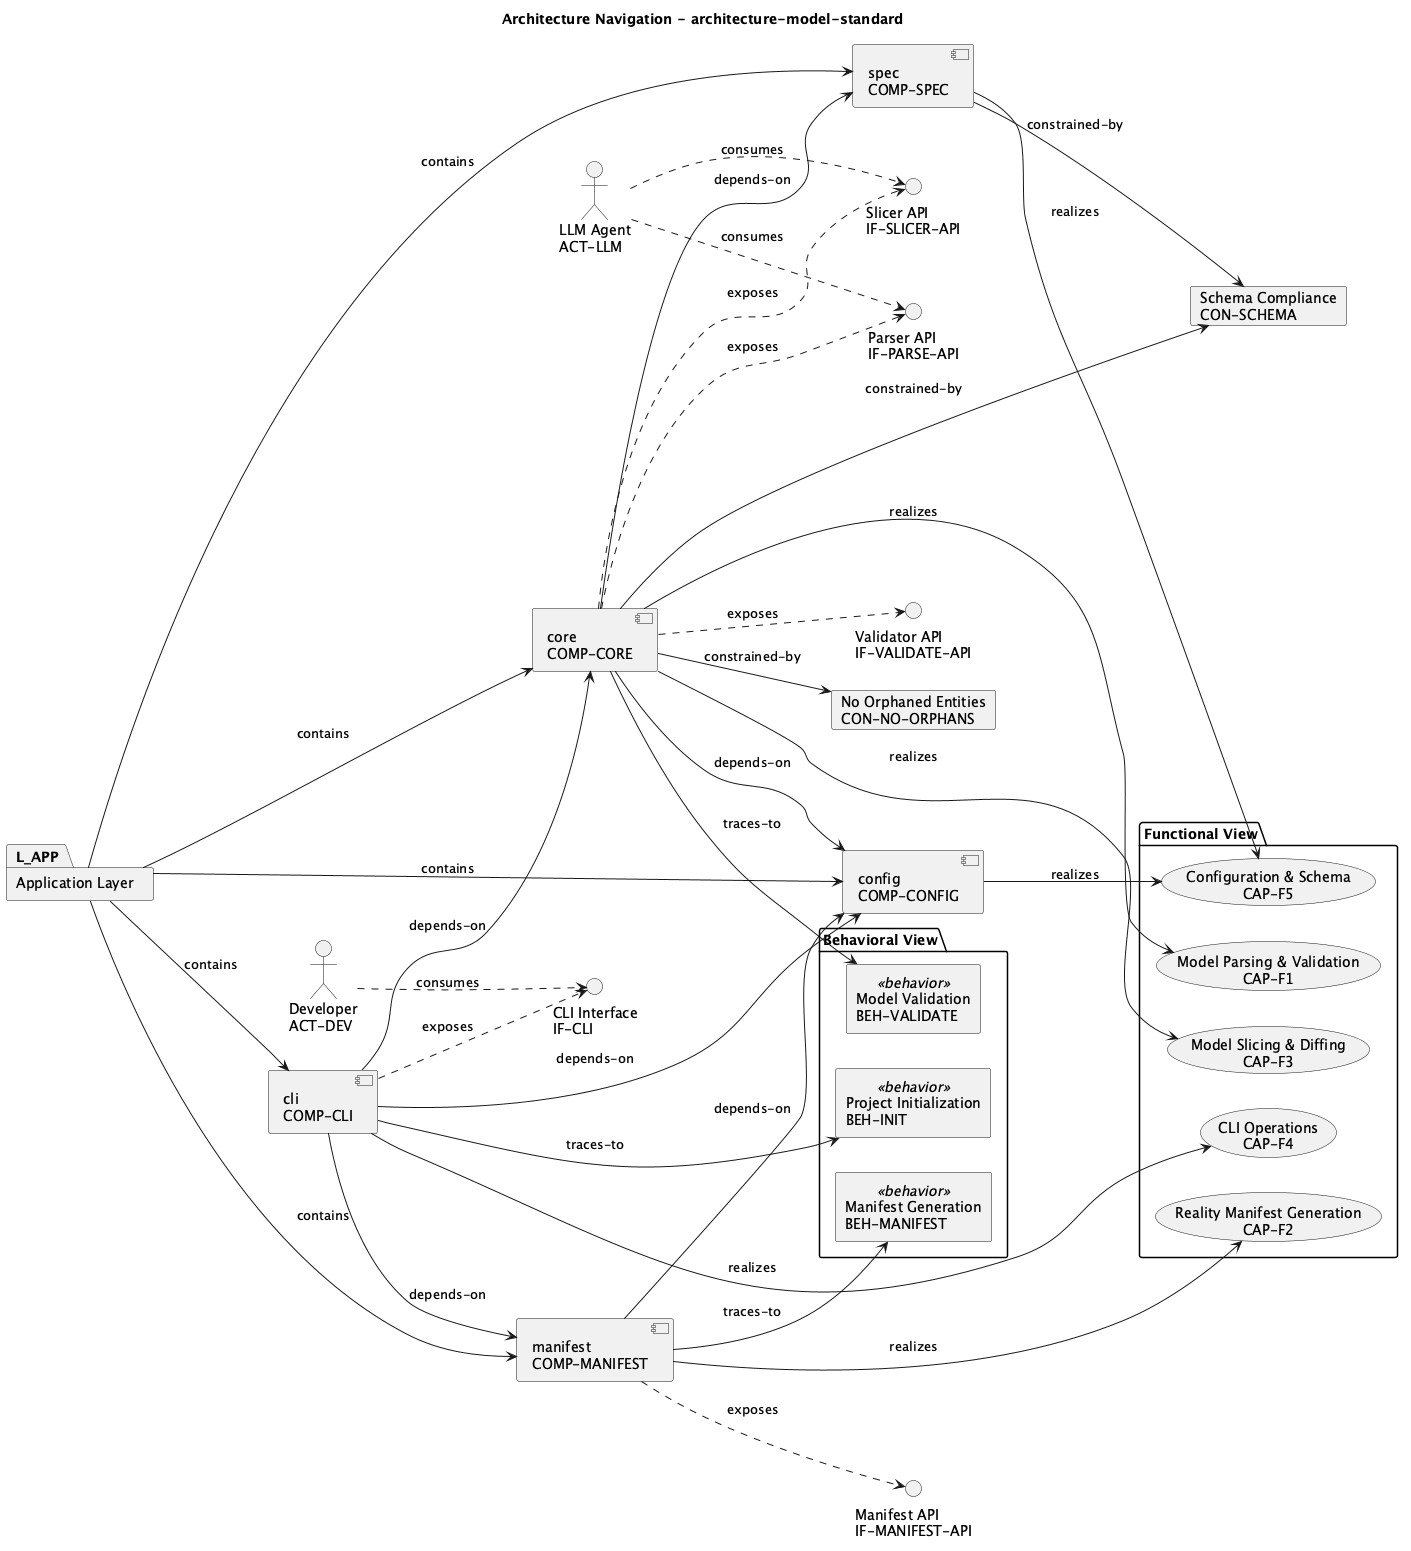

The diagram above was rendered by PlantUML. Its source (embedded in the PNG):
@startuml
title Architecture Navigation - architecture-model-standard
left to right direction

actor "Developer\nACT-DEV" as ACT_DEV
actor "LLM Agent\nACT-LLM" as ACT_LLM

package "Functional View" {
    usecase "Model Parsing & Validation\nCAP-F1" as CAP_F1
    usecase "Reality Manifest Generation\nCAP-F2" as CAP_F2
    usecase "Model Slicing & Diffing\nCAP-F3" as CAP_F3
    usecase "CLI Operations\nCAP-F4" as CAP_F4
    usecase "Configuration & Schema\nCAP-F5" as CAP_F5
}

package "Behavioral View" {
    rectangle "Project Initialization\nBEH-INIT" as BEH_INIT <<behavior>>
    rectangle "Model Validation\nBEH-VALIDATE" as BEH_VALIDATE <<behavior>>
    rectangle "Manifest Generation\nBEH-MANIFEST" as BEH_MANIFEST <<behavior>>
}

package "Application Layer" as L_APP {
}
component "core\nCOMP-CORE" as COMP_CORE
component "manifest\nCOMP-MANIFEST" as COMP_MANIFEST
component "config\nCOMP-CONFIG" as COMP_CONFIG
component "spec\nCOMP-SPEC" as COMP_SPEC
component "cli\nCOMP-CLI" as COMP_CLI

() "CLI Interface\nIF-CLI" as IF_CLI
() "Parser API\nIF-PARSE-API" as IF_PARSE_API
() "Validator API\nIF-VALIDATE-API" as IF_VALIDATE_API
() "Manifest API\nIF-MANIFEST-API" as IF_MANIFEST_API
() "Slicer API\nIF-SLICER-API" as IF_SLICER_API

card "Schema Compliance\nCON-SCHEMA" as CON_SCHEMA
card "No Orphaned Entities\nCON-NO-ORPHANS" as CON_NO_ORPHANS

L_APP --> COMP_CORE : contains
L_APP --> COMP_MANIFEST : contains
L_APP --> COMP_CLI : contains
L_APP --> COMP_CONFIG : contains
L_APP --> COMP_SPEC : contains
COMP_CORE --> CAP_F1 : realizes
COMP_CORE --> CAP_F3 : realizes
COMP_MANIFEST --> CAP_F2 : realizes
COMP_CLI --> CAP_F4 : realizes
COMP_CONFIG --> CAP_F5 : realizes
COMP_SPEC --> CAP_F5 : realizes
COMP_CLI ..> IF_CLI : exposes
COMP_CORE ..> IF_PARSE_API : exposes
COMP_CORE ..> IF_VALIDATE_API : exposes
COMP_CORE ..> IF_SLICER_API : exposes
COMP_MANIFEST ..> IF_MANIFEST_API : exposes
COMP_CORE --> CON_SCHEMA : constrained-by
COMP_SPEC --> CON_SCHEMA : constrained-by
COMP_CORE --> CON_NO_ORPHANS : constrained-by
COMP_CLI --> COMP_CORE : depends-on
COMP_CLI --> COMP_CONFIG : depends-on
COMP_CLI --> COMP_MANIFEST : depends-on
COMP_CORE --> COMP_CONFIG : depends-on
COMP_CORE --> COMP_SPEC : depends-on
COMP_MANIFEST --> COMP_CONFIG : depends-on
COMP_CLI --> BEH_INIT : traces-to
COMP_CORE --> BEH_VALIDATE : traces-to
COMP_MANIFEST --> BEH_MANIFEST : traces-to
ACT_DEV ..> IF_CLI : consumes
ACT_LLM ..> IF_PARSE_API : consumes
ACT_LLM ..> IF_SLICER_API : consumes

@enduml